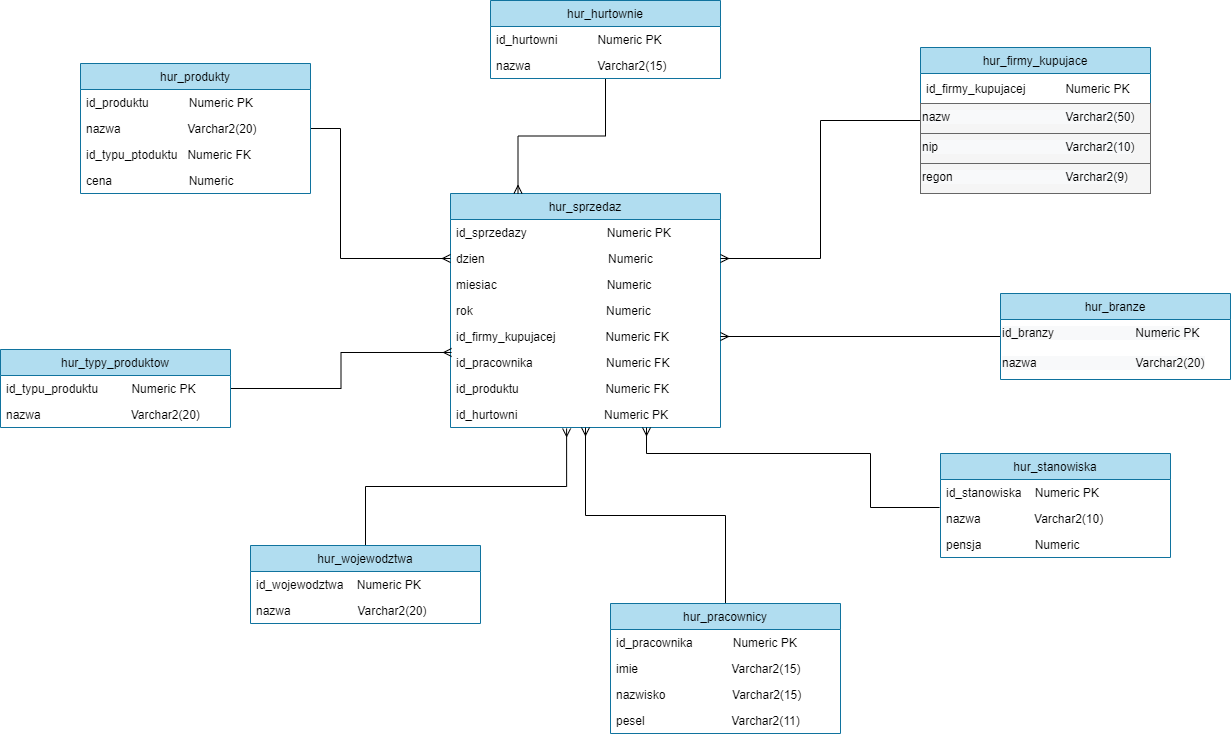

The diagram above was exported from draw.io. Its source (the exported page's mxGraphModel, read from the mxfile embedded in the PNG):
<mxGraphModel dx="3432" dy="2050" grid="1" gridSize="10" guides="1" tooltips="1" connect="1" arrows="1" fold="1" page="1" pageScale="1" pageWidth="827" pageHeight="1169" math="0" shadow="0">
  <root>
    <mxCell id="0" />
    <mxCell id="1" parent="0" />
    <mxCell id="BPLN6FGdzZSBgj-xXs3F-1" value="hur_sprzedaz" style="swimlane;fontStyle=0;childLayout=stackLayout;horizontal=1;startSize=26;fillColor=#b1ddf0;horizontalStack=0;resizeParent=1;resizeParentMax=0;resizeLast=0;collapsible=1;marginBottom=0;strokeColor=#10739e;" parent="1" vertex="1">
      <mxGeometry x="-720" y="-430" width="270" height="234" as="geometry">
        <mxRectangle x="540" y="330" width="60" height="26" as="alternateBounds" />
      </mxGeometry>
    </mxCell>
    <mxCell id="BPLN6FGdzZSBgj-xXs3F-2" value="id_sprzedazy                        Numeric PK" style="text;strokeColor=none;fillColor=none;align=left;verticalAlign=top;spacingLeft=4;spacingRight=4;overflow=hidden;rotatable=0;points=[[0,0.5],[1,0.5]];portConstraint=eastwest;" parent="BPLN6FGdzZSBgj-xXs3F-1" vertex="1">
      <mxGeometry y="26" width="270" height="26" as="geometry" />
    </mxCell>
    <mxCell id="BPLN6FGdzZSBgj-xXs3F-3" value="dzien                                     Numeric " style="text;align=left;verticalAlign=top;spacingLeft=4;spacingRight=4;overflow=hidden;rotatable=0;points=[[0,0.5],[1,0.5]];portConstraint=eastwest;" parent="BPLN6FGdzZSBgj-xXs3F-1" vertex="1">
      <mxGeometry y="52" width="270" height="26" as="geometry" />
    </mxCell>
    <mxCell id="BPLN6FGdzZSBgj-xXs3F-4" value="miesiac                                 Numeric " style="text;align=left;verticalAlign=top;spacingLeft=4;spacingRight=4;overflow=hidden;rotatable=0;points=[[0,0.5],[1,0.5]];portConstraint=eastwest;" parent="BPLN6FGdzZSBgj-xXs3F-1" vertex="1">
      <mxGeometry y="78" width="270" height="26" as="geometry" />
    </mxCell>
    <mxCell id="BPLN6FGdzZSBgj-xXs3F-5" value="rok                                        Numeric " style="text;align=left;verticalAlign=top;spacingLeft=4;spacingRight=4;overflow=hidden;rotatable=0;points=[[0,0.5],[1,0.5]];portConstraint=eastwest;" parent="BPLN6FGdzZSBgj-xXs3F-1" vertex="1">
      <mxGeometry y="104" width="270" height="26" as="geometry" />
    </mxCell>
    <mxCell id="BPLN6FGdzZSBgj-xXs3F-7" value="id_firmy_kupujacej               Numeric FK" style="text;strokeColor=none;fillColor=none;align=left;verticalAlign=top;spacingLeft=4;spacingRight=4;overflow=hidden;rotatable=0;points=[[0,0.5],[1,0.5]];portConstraint=eastwest;" parent="BPLN6FGdzZSBgj-xXs3F-1" vertex="1">
      <mxGeometry y="130" width="270" height="26" as="geometry" />
    </mxCell>
    <mxCell id="BPLN6FGdzZSBgj-xXs3F-8" value="id_pracownika                      Numeric FK" style="text;strokeColor=none;fillColor=none;align=left;verticalAlign=top;spacingLeft=4;spacingRight=4;overflow=hidden;rotatable=0;points=[[0,0.5],[1,0.5]];portConstraint=eastwest;" parent="BPLN6FGdzZSBgj-xXs3F-1" vertex="1">
      <mxGeometry y="156" width="270" height="26" as="geometry" />
    </mxCell>
    <mxCell id="BPLN6FGdzZSBgj-xXs3F-9" value="id_produktu                          Numeric FK" style="text;strokeColor=none;fillColor=none;align=left;verticalAlign=top;spacingLeft=4;spacingRight=4;overflow=hidden;rotatable=0;points=[[0,0.5],[1,0.5]];portConstraint=eastwest;" parent="BPLN6FGdzZSBgj-xXs3F-1" vertex="1">
      <mxGeometry y="182" width="270" height="26" as="geometry" />
    </mxCell>
    <mxCell id="XB8F03rXh6x844jULJCs-2" value="id_hurtowni                          Numeric PK" style="text;strokeColor=none;fillColor=none;align=left;verticalAlign=top;spacingLeft=4;spacingRight=4;overflow=hidden;rotatable=0;points=[[0,0.5],[1,0.5]];portConstraint=eastwest;" parent="BPLN6FGdzZSBgj-xXs3F-1" vertex="1">
      <mxGeometry y="208" width="270" height="26" as="geometry" />
    </mxCell>
    <mxCell id="BPLN6FGdzZSBgj-xXs3F-11" style="edgeStyle=orthogonalEdgeStyle;rounded=0;orthogonalLoop=1;jettySize=auto;html=1;exitX=0.5;exitY=0;exitDx=0;exitDy=0;entryX=0.5;entryY=1;entryDx=0;entryDy=0;endArrow=ERmany;endFill=0;" parent="1" source="BPLN6FGdzZSBgj-xXs3F-12" target="BPLN6FGdzZSBgj-xXs3F-1" edge="1">
      <mxGeometry relative="1" as="geometry" />
    </mxCell>
    <mxCell id="BPLN6FGdzZSBgj-xXs3F-12" value="hur_pracownicy" style="swimlane;fontStyle=0;childLayout=stackLayout;horizontal=1;startSize=26;fillColor=#b1ddf0;horizontalStack=0;resizeParent=1;resizeParentMax=0;resizeLast=0;collapsible=1;marginBottom=0;strokeColor=#10739e;" parent="1" vertex="1">
      <mxGeometry x="-560" y="-20" width="230" height="130" as="geometry">
        <mxRectangle x="540" y="330" width="60" height="26" as="alternateBounds" />
      </mxGeometry>
    </mxCell>
    <mxCell id="BPLN6FGdzZSBgj-xXs3F-13" value="id_pracownika            Numeric PK" style="text;strokeColor=none;fillColor=none;align=left;verticalAlign=top;spacingLeft=4;spacingRight=4;overflow=hidden;rotatable=0;points=[[0,0.5],[1,0.5]];portConstraint=eastwest;" parent="BPLN6FGdzZSBgj-xXs3F-12" vertex="1">
      <mxGeometry y="26" width="230" height="26" as="geometry" />
    </mxCell>
    <mxCell id="BPLN6FGdzZSBgj-xXs3F-14" value="imie                            Varchar2(15)" style="text;align=left;verticalAlign=top;spacingLeft=4;spacingRight=4;overflow=hidden;rotatable=0;points=[[0,0.5],[1,0.5]];portConstraint=eastwest;" parent="BPLN6FGdzZSBgj-xXs3F-12" vertex="1">
      <mxGeometry y="52" width="230" height="26" as="geometry" />
    </mxCell>
    <mxCell id="BPLN6FGdzZSBgj-xXs3F-15" value="nazwisko                    Varchar2(15)" style="text;align=left;verticalAlign=top;spacingLeft=4;spacingRight=4;overflow=hidden;rotatable=0;points=[[0,0.5],[1,0.5]];portConstraint=eastwest;" parent="BPLN6FGdzZSBgj-xXs3F-12" vertex="1">
      <mxGeometry y="78" width="230" height="26" as="geometry" />
    </mxCell>
    <mxCell id="BPLN6FGdzZSBgj-xXs3F-16" value="pesel                          Varchar2(11)" style="text;align=left;verticalAlign=top;spacingLeft=4;spacingRight=4;overflow=hidden;rotatable=0;points=[[0,0.5],[1,0.5]];portConstraint=eastwest;" parent="BPLN6FGdzZSBgj-xXs3F-12" vertex="1">
      <mxGeometry y="104" width="230" height="26" as="geometry" />
    </mxCell>
    <mxCell id="5QgB3aqwEAGIJkFcfG4R-3" style="edgeStyle=orthogonalEdgeStyle;rounded=0;orthogonalLoop=1;jettySize=auto;html=1;endArrow=ERmany;endFill=0;exitX=-0.004;exitY=0.077;exitDx=0;exitDy=0;exitPerimeter=0;entryX=0.726;entryY=1;entryDx=0;entryDy=0;entryPerimeter=0;" parent="1" source="BPLN6FGdzZSBgj-xXs3F-21" target="XB8F03rXh6x844jULJCs-2" edge="1">
      <mxGeometry relative="1" as="geometry">
        <Array as="points">
          <mxPoint x="-300" y="-116" />
          <mxPoint x="-300" y="-170" />
          <mxPoint x="-524" y="-170" />
        </Array>
        <mxPoint x="-585" y="-196" as="targetPoint" />
      </mxGeometry>
    </mxCell>
    <mxCell id="BPLN6FGdzZSBgj-xXs3F-19" value="hur_stanowiska" style="swimlane;fontStyle=0;childLayout=stackLayout;horizontal=1;startSize=26;fillColor=#b1ddf0;horizontalStack=0;resizeParent=1;resizeParentMax=0;resizeLast=0;collapsible=1;marginBottom=0;strokeColor=#10739e;" parent="1" vertex="1">
      <mxGeometry x="-230" y="-170" width="230" height="104" as="geometry">
        <mxRectangle x="540" y="330" width="60" height="26" as="alternateBounds" />
      </mxGeometry>
    </mxCell>
    <mxCell id="BPLN6FGdzZSBgj-xXs3F-20" value="id_stanowiska    Numeric PK" style="text;strokeColor=none;fillColor=none;align=left;verticalAlign=top;spacingLeft=4;spacingRight=4;overflow=hidden;rotatable=0;points=[[0,0.5],[1,0.5]];portConstraint=eastwest;" parent="BPLN6FGdzZSBgj-xXs3F-19" vertex="1">
      <mxGeometry y="26" width="230" height="26" as="geometry" />
    </mxCell>
    <mxCell id="BPLN6FGdzZSBgj-xXs3F-21" value="nazwa                Varchar2(10)" style="text;strokeColor=none;fillColor=none;align=left;verticalAlign=top;spacingLeft=4;spacingRight=4;overflow=hidden;rotatable=0;points=[[0,0.5],[1,0.5]];portConstraint=eastwest;" parent="BPLN6FGdzZSBgj-xXs3F-19" vertex="1">
      <mxGeometry y="52" width="230" height="26" as="geometry" />
    </mxCell>
    <mxCell id="BPLN6FGdzZSBgj-xXs3F-22" value="pensja                Numeric" style="text;align=left;verticalAlign=top;spacingLeft=4;spacingRight=4;overflow=hidden;rotatable=0;points=[[0,0.5],[1,0.5]];portConstraint=eastwest;" parent="BPLN6FGdzZSBgj-xXs3F-19" vertex="1">
      <mxGeometry y="78" width="230" height="26" as="geometry" />
    </mxCell>
    <mxCell id="BPLN6FGdzZSBgj-xXs3F-23" style="edgeStyle=orthogonalEdgeStyle;rounded=0;orthogonalLoop=1;jettySize=auto;html=1;exitX=0.5;exitY=1;exitDx=0;exitDy=0;entryX=0.25;entryY=0;entryDx=0;entryDy=0;endArrow=ERmany;endFill=0;" parent="1" source="BPLN6FGdzZSBgj-xXs3F-24" target="BPLN6FGdzZSBgj-xXs3F-1" edge="1">
      <mxGeometry relative="1" as="geometry" />
    </mxCell>
    <mxCell id="BPLN6FGdzZSBgj-xXs3F-24" value="hur_hurtownie" style="swimlane;fontStyle=0;childLayout=stackLayout;horizontal=1;startSize=26;fillColor=#b1ddf0;horizontalStack=0;resizeParent=1;resizeParentMax=0;resizeLast=0;collapsible=1;marginBottom=0;strokeColor=#10739e;" parent="1" vertex="1">
      <mxGeometry x="-680" y="-623" width="230" height="78" as="geometry">
        <mxRectangle x="540" y="330" width="60" height="26" as="alternateBounds" />
      </mxGeometry>
    </mxCell>
    <mxCell id="BPLN6FGdzZSBgj-xXs3F-25" value="id_hurtowni            Numeric PK" style="text;strokeColor=none;fillColor=none;align=left;verticalAlign=top;spacingLeft=4;spacingRight=4;overflow=hidden;rotatable=0;points=[[0,0.5],[1,0.5]];portConstraint=eastwest;" parent="BPLN6FGdzZSBgj-xXs3F-24" vertex="1">
      <mxGeometry y="26" width="230" height="26" as="geometry" />
    </mxCell>
    <mxCell id="BPLN6FGdzZSBgj-xXs3F-30" value="nazwa                    Varchar2(15)" style="text;strokeColor=none;fillColor=none;align=left;verticalAlign=top;spacingLeft=4;spacingRight=4;overflow=hidden;rotatable=0;points=[[0,0.5],[1,0.5]];portConstraint=eastwest;" parent="BPLN6FGdzZSBgj-xXs3F-24" vertex="1">
      <mxGeometry y="52" width="230" height="26" as="geometry" />
    </mxCell>
    <mxCell id="BPLN6FGdzZSBgj-xXs3F-31" style="edgeStyle=orthogonalEdgeStyle;rounded=0;orthogonalLoop=1;jettySize=auto;html=1;exitX=0;exitY=0.5;exitDx=0;exitDy=0;entryX=1;entryY=0.5;entryDx=0;entryDy=0;endArrow=ERmany;endFill=0;" parent="1" source="BPLN6FGdzZSBgj-xXs3F-32" target="BPLN6FGdzZSBgj-xXs3F-3" edge="1">
      <mxGeometry relative="1" as="geometry" />
    </mxCell>
    <mxCell id="BPLN6FGdzZSBgj-xXs3F-32" value="hur_firmy_kupujace" style="swimlane;fontStyle=0;childLayout=stackLayout;horizontal=1;startSize=26;fillColor=#b1ddf0;horizontalStack=0;resizeParent=1;resizeParentMax=0;resizeLast=0;collapsible=1;marginBottom=0;strokeColor=#10739e;" parent="1" vertex="1">
      <mxGeometry x="-250" y="-576" width="230" height="146" as="geometry">
        <mxRectangle x="540" y="330" width="60" height="26" as="alternateBounds" />
      </mxGeometry>
    </mxCell>
    <mxCell id="BPLN6FGdzZSBgj-xXs3F-33" value="id_firmy_kupujacej            Numeric PK" style="text;strokeColor=none;fillColor=none;align=left;verticalAlign=middle;spacingLeft=4;spacingRight=4;overflow=hidden;points=[[0,0.5],[1,0.5]];portConstraint=eastwest;rotatable=0;" parent="BPLN6FGdzZSBgj-xXs3F-32" vertex="1">
      <mxGeometry y="26" width="230" height="30" as="geometry" />
    </mxCell>
    <mxCell id="BPLN6FGdzZSBgj-xXs3F-34" value="&lt;span style=&quot;color: rgb(0, 0, 0); font-family: Helvetica; font-size: 12px; font-style: normal; font-variant-ligatures: normal; font-variant-caps: normal; font-weight: 400; letter-spacing: normal; orphans: 2; text-align: left; text-indent: 0px; text-transform: none; widows: 2; word-spacing: 0px; -webkit-text-stroke-width: 0px; background-color: rgb(248, 249, 250); text-decoration-thickness: initial; text-decoration-style: initial; text-decoration-color: initial; float: none; display: inline !important;&quot;&gt;nazw&lt;span style=&quot;white-space: pre;&quot;&gt;&#09;&lt;/span&gt;&lt;span style=&quot;white-space: pre;&quot;&gt;&#09;&lt;/span&gt;&lt;span style=&quot;white-space: pre;&quot;&gt;&#09;&lt;/span&gt;&lt;span style=&quot;white-space: pre;&quot;&gt;&#09;&lt;/span&gt;&amp;nbsp; &amp;nbsp;Varchar2(50)&lt;/span&gt;" style="text;whiteSpace=wrap;html=1;fillColor=#f5f5f5;fontColor=#333333;strokeColor=#666666;" parent="BPLN6FGdzZSBgj-xXs3F-32" vertex="1">
      <mxGeometry y="56" width="230" height="30" as="geometry" />
    </mxCell>
    <mxCell id="BPLN6FGdzZSBgj-xXs3F-35" value="&lt;span style=&quot;color: rgb(0, 0, 0); font-family: Helvetica; font-size: 12px; font-style: normal; font-variant-ligatures: normal; font-variant-caps: normal; font-weight: 400; letter-spacing: normal; orphans: 2; text-align: left; text-indent: 0px; text-transform: none; widows: 2; word-spacing: 0px; -webkit-text-stroke-width: 0px; background-color: rgb(248, 249, 250); text-decoration-thickness: initial; text-decoration-style: initial; text-decoration-color: initial; float: none; display: inline !important;&quot;&gt;nip&lt;span style=&quot;white-space: pre;&quot;&gt;&#09;&lt;/span&gt;&lt;span style=&quot;white-space: pre;&quot;&gt;&#09;&lt;/span&gt;&lt;span style=&quot;white-space: pre;&quot;&gt;&#09;&lt;/span&gt;&lt;span style=&quot;white-space: pre;&quot;&gt;&#09;&lt;/span&gt;&lt;span style=&quot;white-space: pre;&quot;&gt;&#09;&lt;/span&gt;&amp;nbsp; &amp;nbsp;Varchar2(10)&lt;/span&gt;" style="text;whiteSpace=wrap;html=1;fillColor=#f5f5f5;strokeColor=#666666;fontColor=#333333;" parent="BPLN6FGdzZSBgj-xXs3F-32" vertex="1">
      <mxGeometry y="86" width="230" height="30" as="geometry" />
    </mxCell>
    <mxCell id="BPLN6FGdzZSBgj-xXs3F-36" value="&lt;span style=&quot;color: rgb(0, 0, 0); font-family: Helvetica; font-size: 12px; font-style: normal; font-variant-ligatures: normal; font-variant-caps: normal; font-weight: 400; letter-spacing: normal; orphans: 2; text-align: left; text-indent: 0px; text-transform: none; widows: 2; word-spacing: 0px; -webkit-text-stroke-width: 0px; background-color: rgb(248, 249, 250); text-decoration-thickness: initial; text-decoration-style: initial; text-decoration-color: initial; float: none; display: inline !important;&quot;&gt;regon&lt;span style=&quot;white-space: pre;&quot;&gt;&#09;&lt;/span&gt;&lt;span style=&quot;white-space: pre;&quot;&gt;&#09;&lt;/span&gt;&lt;span style=&quot;white-space: pre;&quot;&gt;&#09;&lt;/span&gt;&lt;span style=&quot;white-space: pre;&quot;&gt;&#09;&lt;/span&gt;&amp;nbsp; &amp;nbsp;Varchar2(9)&lt;/span&gt;" style="text;whiteSpace=wrap;html=1;fillColor=#f5f5f5;strokeColor=#666666;fontColor=#333333;" parent="BPLN6FGdzZSBgj-xXs3F-32" vertex="1">
      <mxGeometry y="116" width="230" height="30" as="geometry" />
    </mxCell>
    <mxCell id="5QgB3aqwEAGIJkFcfG4R-1" style="edgeStyle=orthogonalEdgeStyle;rounded=0;orthogonalLoop=1;jettySize=auto;html=1;endArrow=ERmany;endFill=0;entryX=1;entryY=0.5;entryDx=0;entryDy=0;" parent="1" source="BPLN6FGdzZSBgj-xXs3F-39" edge="1">
      <mxGeometry relative="1" as="geometry">
        <mxPoint x="-450" y="-287" as="targetPoint" />
      </mxGeometry>
    </mxCell>
    <mxCell id="BPLN6FGdzZSBgj-xXs3F-39" value="hur_branze" style="swimlane;fontStyle=0;childLayout=stackLayout;horizontal=1;startSize=26;fillColor=#b1ddf0;horizontalStack=0;resizeParent=1;resizeParentMax=0;resizeLast=0;collapsible=1;marginBottom=0;strokeColor=#10739e;" parent="1" vertex="1">
      <mxGeometry x="-170" y="-330" width="230" height="86" as="geometry">
        <mxRectangle x="540" y="330" width="60" height="26" as="alternateBounds" />
      </mxGeometry>
    </mxCell>
    <mxCell id="BPLN6FGdzZSBgj-xXs3F-40" value="&lt;span style=&quot;color: rgb(0, 0, 0); font-family: Helvetica; font-size: 12px; font-style: normal; font-variant-ligatures: normal; font-variant-caps: normal; font-weight: 400; letter-spacing: normal; orphans: 2; text-align: left; text-indent: 0px; text-transform: none; widows: 2; word-spacing: 0px; -webkit-text-stroke-width: 0px; background-color: rgb(248, 249, 250); text-decoration-thickness: initial; text-decoration-style: initial; text-decoration-color: initial; float: none; display: inline !important;&quot;&gt;id_branzy&lt;span style=&quot;white-space: pre;&quot;&gt;&#09;&lt;/span&gt;&lt;span style=&quot;white-space: pre;&quot;&gt;&#09;&lt;/span&gt;&lt;span style=&quot;white-space: pre;&quot;&gt;&#09;&lt;/span&gt;Numeric PK&lt;/span&gt;" style="text;whiteSpace=wrap;html=1;" parent="BPLN6FGdzZSBgj-xXs3F-39" vertex="1">
      <mxGeometry y="26" width="230" height="30" as="geometry" />
    </mxCell>
    <mxCell id="BPLN6FGdzZSBgj-xXs3F-41" value="&lt;span style=&quot;color: rgb(0, 0, 0); font-family: Helvetica; font-size: 12px; font-style: normal; font-variant-ligatures: normal; font-variant-caps: normal; font-weight: 400; letter-spacing: normal; orphans: 2; text-align: left; text-indent: 0px; text-transform: none; widows: 2; word-spacing: 0px; -webkit-text-stroke-width: 0px; background-color: rgb(248, 249, 250); text-decoration-thickness: initial; text-decoration-style: initial; text-decoration-color: initial; float: none; display: inline !important;&quot;&gt;nazwa&lt;span style=&quot;white-space: pre;&quot;&gt;&#09;&lt;/span&gt;&lt;span style=&quot;white-space: pre;&quot;&gt;&#09;&lt;/span&gt;&lt;span style=&quot;white-space: pre;&quot;&gt;&#09;&lt;/span&gt;&lt;span style=&quot;white-space: pre;&quot;&gt;&#09;&lt;/span&gt;Varchar2(20)&lt;/span&gt;" style="text;whiteSpace=wrap;html=1;" parent="BPLN6FGdzZSBgj-xXs3F-39" vertex="1">
      <mxGeometry y="56" width="230" height="30" as="geometry" />
    </mxCell>
    <mxCell id="BPLN6FGdzZSBgj-xXs3F-42" style="edgeStyle=orthogonalEdgeStyle;rounded=0;orthogonalLoop=1;jettySize=auto;html=1;entryX=0;entryY=0.5;entryDx=0;entryDy=0;endArrow=ERmany;endFill=0;" parent="1" source="BPLN6FGdzZSBgj-xXs3F-43" target="BPLN6FGdzZSBgj-xXs3F-3" edge="1">
      <mxGeometry relative="1" as="geometry">
        <Array as="points">
          <mxPoint x="-830" y="-495" />
          <mxPoint x="-830" y="-365" />
        </Array>
      </mxGeometry>
    </mxCell>
    <mxCell id="BPLN6FGdzZSBgj-xXs3F-43" value="hur_produkty" style="swimlane;fontStyle=0;childLayout=stackLayout;horizontal=1;startSize=26;fillColor=#b1ddf0;horizontalStack=0;resizeParent=1;resizeParentMax=0;resizeLast=0;collapsible=1;marginBottom=0;strokeColor=#10739e;" parent="1" vertex="1">
      <mxGeometry x="-1090" y="-560" width="230" height="130" as="geometry">
        <mxRectangle x="540" y="330" width="60" height="26" as="alternateBounds" />
      </mxGeometry>
    </mxCell>
    <mxCell id="BPLN6FGdzZSBgj-xXs3F-44" value="id_produktu            Numeric PK" style="text;strokeColor=none;fillColor=none;align=left;verticalAlign=top;spacingLeft=4;spacingRight=4;overflow=hidden;rotatable=0;points=[[0,0.5],[1,0.5]];portConstraint=eastwest;" parent="BPLN6FGdzZSBgj-xXs3F-43" vertex="1">
      <mxGeometry y="26" width="230" height="26" as="geometry" />
    </mxCell>
    <mxCell id="BPLN6FGdzZSBgj-xXs3F-45" value="nazwa                    Varchar2(20)" style="text;align=left;verticalAlign=top;spacingLeft=4;spacingRight=4;overflow=hidden;rotatable=0;points=[[0,0.5],[1,0.5]];portConstraint=eastwest;" parent="BPLN6FGdzZSBgj-xXs3F-43" vertex="1">
      <mxGeometry y="52" width="230" height="26" as="geometry" />
    </mxCell>
    <mxCell id="BPLN6FGdzZSBgj-xXs3F-46" value="id_typu_ptoduktu   Numeric FK" style="text;strokeColor=none;fillColor=none;align=left;verticalAlign=top;spacingLeft=4;spacingRight=4;overflow=hidden;rotatable=0;points=[[0,0.5],[1,0.5]];portConstraint=eastwest;" parent="BPLN6FGdzZSBgj-xXs3F-43" vertex="1">
      <mxGeometry y="78" width="230" height="26" as="geometry" />
    </mxCell>
    <mxCell id="BPLN6FGdzZSBgj-xXs3F-47" value="cena                       Numeric" style="text;strokeColor=none;fillColor=none;align=left;verticalAlign=top;spacingLeft=4;spacingRight=4;overflow=hidden;rotatable=0;points=[[0,0.5],[1,0.5]];portConstraint=eastwest;" parent="BPLN6FGdzZSBgj-xXs3F-43" vertex="1">
      <mxGeometry y="104" width="230" height="26" as="geometry" />
    </mxCell>
    <mxCell id="5QgB3aqwEAGIJkFcfG4R-4" style="edgeStyle=orthogonalEdgeStyle;rounded=0;orthogonalLoop=1;jettySize=auto;html=1;endArrow=ERmany;endFill=0;entryX=0.004;entryY=1.115;entryDx=0;entryDy=0;entryPerimeter=0;" parent="1" source="BPLN6FGdzZSBgj-xXs3F-49" edge="1">
      <mxGeometry relative="1" as="geometry">
        <mxPoint x="-718.9200000000001" y="-271.01" as="targetPoint" />
      </mxGeometry>
    </mxCell>
    <mxCell id="BPLN6FGdzZSBgj-xXs3F-49" value="hur_typy_produktow" style="swimlane;fontStyle=0;childLayout=stackLayout;horizontal=1;startSize=26;fillColor=#b1ddf0;horizontalStack=0;resizeParent=1;resizeParentMax=0;resizeLast=0;collapsible=1;marginBottom=0;strokeColor=#10739e;" parent="1" vertex="1">
      <mxGeometry x="-1170" y="-274" width="230" height="78" as="geometry">
        <mxRectangle x="540" y="330" width="60" height="26" as="alternateBounds" />
      </mxGeometry>
    </mxCell>
    <mxCell id="BPLN6FGdzZSBgj-xXs3F-50" value="id_typu_produktu          Numeric PK" style="text;strokeColor=none;fillColor=none;align=left;verticalAlign=top;spacingLeft=4;spacingRight=4;overflow=hidden;rotatable=0;points=[[0,0.5],[1,0.5]];portConstraint=eastwest;" parent="BPLN6FGdzZSBgj-xXs3F-49" vertex="1">
      <mxGeometry y="26" width="230" height="26" as="geometry" />
    </mxCell>
    <mxCell id="BPLN6FGdzZSBgj-xXs3F-51" value="nazwa                           Varchar2(20)" style="text;strokeColor=none;fillColor=none;align=left;verticalAlign=top;spacingLeft=4;spacingRight=4;overflow=hidden;rotatable=0;points=[[0,0.5],[1,0.5]];portConstraint=eastwest;" parent="BPLN6FGdzZSBgj-xXs3F-49" vertex="1">
      <mxGeometry y="52" width="230" height="26" as="geometry" />
    </mxCell>
    <mxCell id="5QgB3aqwEAGIJkFcfG4R-2" style="edgeStyle=orthogonalEdgeStyle;rounded=0;orthogonalLoop=1;jettySize=auto;html=1;entryX=0.43;entryY=1.038;entryDx=0;entryDy=0;entryPerimeter=0;endArrow=ERmany;endFill=0;" parent="1" source="BPLN6FGdzZSBgj-xXs3F-66" target="XB8F03rXh6x844jULJCs-2" edge="1">
      <mxGeometry relative="1" as="geometry" />
    </mxCell>
    <mxCell id="BPLN6FGdzZSBgj-xXs3F-66" value="hur_wojewodztwa" style="swimlane;fontStyle=0;childLayout=stackLayout;horizontal=1;startSize=26;fillColor=#b1ddf0;horizontalStack=0;resizeParent=1;resizeParentMax=0;resizeLast=0;collapsible=1;marginBottom=0;strokeColor=#10739e;" parent="1" vertex="1">
      <mxGeometry x="-920" y="-78" width="230" height="78" as="geometry">
        <mxRectangle x="540" y="330" width="60" height="26" as="alternateBounds" />
      </mxGeometry>
    </mxCell>
    <mxCell id="BPLN6FGdzZSBgj-xXs3F-67" value="id_wojewodztwa    Numeric PK" style="text;strokeColor=none;fillColor=none;align=left;verticalAlign=top;spacingLeft=4;spacingRight=4;overflow=hidden;rotatable=0;points=[[0,0.5],[1,0.5]];portConstraint=eastwest;" parent="BPLN6FGdzZSBgj-xXs3F-66" vertex="1">
      <mxGeometry y="26" width="230" height="26" as="geometry" />
    </mxCell>
    <mxCell id="BPLN6FGdzZSBgj-xXs3F-68" value="nazwa                    Varchar2(20)" style="text;strokeColor=none;fillColor=none;align=left;verticalAlign=top;spacingLeft=4;spacingRight=4;overflow=hidden;rotatable=0;points=[[0,0.5],[1,0.5]];portConstraint=eastwest;" parent="BPLN6FGdzZSBgj-xXs3F-66" vertex="1">
      <mxGeometry y="52" width="230" height="26" as="geometry" />
    </mxCell>
  </root>
</mxGraphModel>